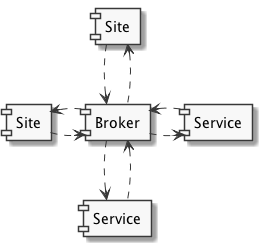

The diagram above was rendered by PlantUML. Its source (embedded in the PNG):
@startuml
skinparam monochrome true

[Site] as Site1
[Site] as Site2
[Service] as Service1
[Service] as Service2
[Broker] as Broker

Site1 .right.> Broker
Broker .left.> Site1

Site2 .down.> Broker
Broker .up.> Site2

Broker .right.> Service1
Service1 .left.> Broker

Broker .down.> Service2
Service2 .up.> Broker

@enduml